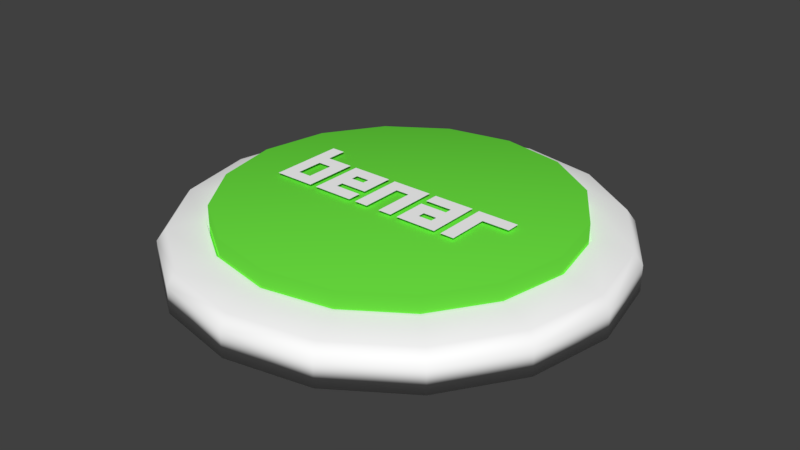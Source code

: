 # Source: buttonBenar.blend  (saved by Blender 2.79.0; exported with 4.5.12 LTS)
import bpy
from mathutils import Matrix  # noqa: F401  (used for matrix-valued properties, if any)

bpy.ops.wm.read_factory_settings(use_empty=True)
scene = bpy.context.scene
scene.name = 'Scene'

# ---- collections
col_collection_1 = bpy.data.collections.new('Collection 1'); scene.collection.children.link(col_collection_1)

# ---- materials (node trees are filled in below, after node groups)
mat_material_001 = bpy.data.materials.new('Material.001')
mat_material_001.alpha_threshold = 0.0
mat_material_001.use_transparent_shadow = False
mat_material_001.diffuse_color = (1.0, 1.0, 1.0, 1.0)
mat_material_001.roughness = 0.5
mat_case = bpy.data.materials.new('case')
mat_case.alpha_threshold = 0.0
mat_case.use_transparent_shadow = False
mat_case.diffuse_color = (1.0, 1.0, 1.0, 1.0)
mat_case.roughness = 0.5
mat_button = bpy.data.materials.new('button')
mat_button.alpha_threshold = 0.0
mat_button.use_transparent_shadow = False
mat_button.diffuse_color = (0.1556, 0.8, 0.05439, 1.0)
mat_button.roughness = 0.5

# ---- material node trees

# ---- world
world_world = bpy.data.worlds.new('World'); scene.world = world_world
world_world.color = (0.05088, 0.05088, 0.05088)
world_world.use_sun_shadow = False
world_world.sun_shadow_jitter_overblur = 0.0
world_world.cycles.sampling_method = 'MANUAL'

# ---- meshes
me_cutext = bpy.data.meshes.new('CUText')
me_cutext.from_pydata([(0.7333, -0.3667, 0.0), (0.7333, 0.1667, 0.0), (1.133, 0.1667, 0.0), (1.133, 0.03333, 0.0), (0.8667, 0.03333, 0.0), (0.8667, -0.3667, 0.0), (0.5333, -0.2333, 0.0), (0.5333, -0.1667, 0.0), (0.4, -0.1667, 0.0), (0.4, -0.2333, 0.0), (0.2667, -0.3667, 0.0), (0.2667, -0.03333, 0.0), (0.5333, -0.03333, 0.0), (0.5333, 0.03333, 0.0), (0.2667, 0.03333, 0.0), (0.2667, 0.1667, 0.0), (0.6667, 0.1667, 0.0), (0.6667, -0.3667, 0.0), (-0.2, -0.3667, 0.0), (-0.2, 0.1667, 0.0), (0.2, 0.1667, 0.0), (0.2, -0.3667, 0.0), (0.06667, -0.3667, 0.0), (0.06667, 0.03333, 0.0), (-0.06667, 0.03333, 0.0), (-0.06667, -0.3667, 0.0), (-0.4, -0.03333, 0.0), (-0.4, 0.03333, 0.0), (-0.5333, 0.03333, 0.0), (-0.5333, -0.03333, 0.0), (-0.6667, -0.3667, 0.0), (-0.6667, 0.1667, 0.0), (-0.2667, 0.1667, 0.0), (-0.2667, -0.1667, 0.0), (-0.5333, -0.1667, 0.0), (-0.5333, -0.2333, 0.0), (-0.2667, -0.2333, 0.0), (-0.2667, -0.3667, 0.0), (-0.8667, -0.2333, 0.0), (-0.8667, 0.03333, 0.0), (-1.0, 0.03333, 0.0), (-1.0, -0.2333, 0.0), (-1.133, -0.3667, 0.0), (-1.133, 0.3667, 0.0), (-1.0, 0.3667, 0.0), (-1.0, 0.1667, 0.0), (-0.7333, 0.1667, 0.0), (-0.7333, -0.3667, 0.0)], [], [(0, 4, 1), (4, 2, 1), (4, 3, 2), (0, 5, 4), (14, 16, 15), (14, 13, 16), (13, 17, 16), (12, 17, 13), (10, 8, 11), (8, 12, 11), (8, 7, 12), (7, 17, 12), (10, 9, 8), (6, 17, 7), (10, 6, 9), (10, 17, 6), (18, 24, 19), (24, 20, 19), (24, 23, 20), (23, 21, 20), (18, 25, 24), (22, 21, 23), (30, 28, 31), (28, 32, 31), (28, 27, 32), (27, 33, 32), (30, 29, 28), (26, 33, 27), (30, 34, 29), (34, 26, 29), (34, 33, 26), (30, 35, 34), (30, 36, 35), (30, 37, 36), (42, 44, 43), (42, 45, 44), (42, 40, 45), (40, 46, 45), (40, 39, 46), (39, 47, 46), (42, 41, 40), (38, 47, 39), (42, 38, 41), (42, 47, 38)])
me_cutext.materials.append(mat_material_001)
me_cutext.use_remesh_preserve_volume = False
me_cutext.use_remesh_preserve_attributes = False
me_cutext.use_mirror_vertex_groups = False
me_cutext.auto_texspace = False
me_cutext.update()
me_cylinder = bpy.data.meshes.new('Cylinder')
me_cylinder.from_pydata([(1.654e-08, 0.7946, -0.7634), (0.3041, 0.7341, -0.7634), (0.5619, 0.5619, -0.7634), (0.7341, 0.3041, -0.7634), (0.7946, -1.267e-08, -0.7634), (0.7341, -0.3041, -0.7634), (0.5619, -0.5619, -0.7634), (0.3041, -0.7341, -0.7634), (1.365e-07, -0.7946, -0.7634), (-0.3041, -0.7341, -0.7634), (-0.5619, -0.5619, -0.7634), (-0.7341, -0.3041, -0.7634), (-0.7946, 3.153e-08, -0.7634), (-0.7341, 0.3041, -0.7634), (-0.5619, 0.5619, -0.7634), (-0.3041, 0.7341, -0.7634), (0.0, 1.0, -1.0), (0.3827, 0.9239, -1.0), (0.7071, 0.7071, -1.0), (0.9239, 0.3827, -1.0), (1.0, -4.371e-08, -1.0), (0.9239, -0.3827, -1.0), (0.7071, -0.7071, -1.0), (0.3827, -0.9239, -1.0), (1.51e-07, -1.0, -1.0), (-0.3827, -0.9239, -1.0), (-0.7071, -0.7071, -1.0), (-0.9239, -0.3827, -1.0), (-1.0, 1.192e-08, -1.0), (-0.9239, 0.3827, -1.0), (-0.7071, 0.7071, -1.0), (-0.3827, 0.9239, -1.0), (-6.706e-08, 0.8116, 1.0), (0.0, 1.0, 0.1887), (-1.394e-08, 0.9607, 0.7285), (0.3106, 0.7498, 1.0), (0.3827, 0.9239, 0.1887), (0.3676, 0.8875, 0.7285), (0.5739, 0.5739, 1.0), (0.7071, 0.7071, 0.1887), (0.6793, 0.6793, 0.7285), (0.7498, 0.3106, 1.0), (0.9239, 0.3827, 0.1887), (0.8875, 0.3676, 0.7285), (0.8116, -4.843e-08, 1.0), (1.0, -4.371e-08, 0.1887), (0.9607, -4.475e-08, 0.7285), (0.7498, -0.3106, 1.0), (0.9239, -0.3827, 0.1887), (0.8875, -0.3676, 0.7285), (0.5739, -0.5739, 1.0), (0.7071, -0.7071, 0.1887), (0.6793, -0.6793, 0.7285), (0.3106, -0.7498, 1.0), (0.3827, -0.9239, 0.1887), (0.3676, -0.8875, 0.7285), (9.313e-08, -0.8116, 1.0), (1.51e-07, -1.0, 0.1887), (1.39e-07, -0.9607, 0.7285), (-0.3106, -0.7498, 1.0), (-0.3827, -0.9239, 0.1887), (-0.3676, -0.8875, 0.7285), (-0.5739, -0.5739, 1.0), (-0.7071, -0.7071, 0.1887), (-0.6793, -0.6793, 0.7285), (-0.7498, -0.3106, 1.0), (-0.9239, -0.3827, 0.1887), (-0.8875, -0.3676, 0.7285), (-0.8116, -1.118e-08, 1.0), (-1.0, 1.192e-08, 0.1887), (-0.9607, 7.075e-09, 0.7285), (-0.7498, 0.3106, 1.0), (-0.9239, 0.3827, 0.1887), (-0.8875, 0.3676, 0.7285), (-0.5739, 0.5739, 1.0), (-0.7071, 0.7071, 0.1887), (-0.6793, 0.6793, 0.7285), (-0.3106, 0.7498, 1.0), (-0.3827, 0.9239, 0.1887), (-0.3676, 0.8875, 0.7285), (1.365e-07, -0.7946, 1.0), (-0.3041, 0.7341, 1.0), (-0.7341, 0.3041, 1.0), (-0.5619, 0.5619, 1.0), (-0.7946, 3.153e-08, 1.0), (1.654e-08, 0.7946, 1.0), (0.7341, -0.3041, 1.0), (0.7946, -1.267e-08, 1.0), (0.7341, 0.3041, 1.0), (0.5619, 0.5619, 1.0), (0.5619, -0.5619, 1.0), (-0.3041, -0.7341, 1.0), (-0.7341, -0.3041, 1.0), (0.3041, -0.7341, 1.0), (-0.5619, -0.5619, 1.0), (0.3041, 0.7341, 1.0)], [], [(0, 1, 95, 85), (1, 2, 89, 95), (2, 3, 88, 89), (3, 4, 87, 88), (4, 5, 86, 87), (5, 6, 90, 86), (6, 7, 93, 90), (7, 8, 80, 93), (8, 9, 91, 80), (9, 10, 94, 91), (10, 11, 92, 94), (11, 12, 84, 92), (12, 13, 82, 84), (13, 14, 83, 82), (14, 15, 81, 83), (15, 0, 85, 81), (0, 15, 14, 13, 12, 11, 10, 9, 8, 7, 6, 5, 4, 3, 2, 1), (31, 78, 33, 16), (18, 39, 42, 19), (19, 42, 45, 20), (20, 45, 48, 21), (21, 48, 51, 22), (22, 51, 54, 23), (23, 54, 57, 24), (24, 57, 60, 25), (25, 60, 63, 26), (26, 63, 66, 27), (27, 66, 69, 28), (28, 69, 72, 29), (29, 72, 75, 30), (30, 75, 78, 31), (16, 33, 36, 17), (17, 36, 39, 18), (16, 17, 18, 19, 20, 21, 22, 23, 24, 25, 26, 27, 28, 29, 30, 31), (36, 33, 34, 37), (37, 34, 32, 35), (39, 36, 37, 40), (40, 37, 35, 38), (42, 39, 40, 43), (43, 40, 38, 41), (45, 42, 43, 46), (46, 43, 41, 44), (48, 45, 46, 49), (49, 46, 44, 47), (51, 48, 49, 52), (52, 49, 47, 50), (54, 51, 52, 55), (55, 52, 50, 53), (57, 54, 55, 58), (58, 55, 53, 56), (60, 57, 58, 61), (61, 58, 56, 59), (63, 60, 61, 64), (64, 61, 59, 62), (66, 63, 64, 67), (67, 64, 62, 65), (69, 66, 67, 70), (70, 67, 65, 68), (72, 69, 70, 73), (73, 70, 68, 71), (75, 72, 73, 76), (76, 73, 71, 74), (78, 75, 76, 79), (79, 76, 74, 77), (33, 78, 79, 34), (34, 79, 77, 32), (35, 32, 77, 74, 71, 68, 84, 82, 83, 81, 85, 95, 89, 88, 87, 44, 41, 38), (44, 87, 86, 90, 93, 80, 91, 94, 92, 84, 68, 65, 62, 59, 56, 53, 50, 47)])
me_cylinder.polygons.foreach_set('use_smooth', [True] * 68)
me_cylinder.materials.append(mat_case)
me_cylinder.use_remesh_preserve_volume = False
me_cylinder.use_remesh_preserve_attributes = False
me_cylinder.use_mirror_vertex_groups = False
me_cylinder.update()
me_cylinder_001 = bpy.data.meshes.new('Cylinder.001')
me_cylinder_001.from_pydata([(0.0, 1.0, -1.183), (0.0, 1.0, 0.4766), (0.3827, 0.9239, -1.183), (0.3827, 0.9239, 0.4766), (0.7071, 0.7071, -1.183), (0.7071, 0.7071, 0.4766), (0.9239, 0.3827, -1.183), (0.9239, 0.3827, 0.4766), (1.0, -4.371e-08, -1.183), (1.0, -4.371e-08, 0.4766), (0.9239, -0.3827, -1.183), (0.9239, -0.3827, 0.4766), (0.7071, -0.7071, -1.183), (0.7071, -0.7071, 0.4766), (0.3827, -0.9239, -1.183), (0.3827, -0.9239, 0.4766), (1.51e-07, -1.0, -1.183), (1.51e-07, -1.0, 0.4766), (-0.3827, -0.9239, -1.183), (-0.3827, -0.9239, 0.4766), (-0.7071, -0.7071, -1.183), (-0.7071, -0.7071, 0.4766), (-0.9239, -0.3827, -1.183), (-0.9239, -0.3827, 0.4766), (-1.0, 1.192e-08, -1.183), (-1.0, 1.192e-08, 0.4766), (-0.9239, 0.3827, -1.183), (-0.9239, 0.3827, 0.4766), (-0.7071, 0.7071, -1.183), (-0.7071, 0.7071, 0.4766), (-0.3827, 0.9239, -1.183), (-0.3827, 0.9239, 0.4766)], [], [(0, 1, 3, 2), (2, 3, 5, 4), (4, 5, 7, 6), (6, 7, 9, 8), (8, 9, 11, 10), (10, 11, 13, 12), (12, 13, 15, 14), (14, 15, 17, 16), (16, 17, 19, 18), (18, 19, 21, 20), (20, 21, 23, 22), (22, 23, 25, 24), (24, 25, 27, 26), (26, 27, 29, 28), (3, 1, 31, 29, 27, 25, 23, 21, 19, 17, 15, 13, 11, 9, 7, 5), (28, 29, 31, 30), (30, 31, 1, 0), (0, 2, 4, 6, 8, 10, 12, 14, 16, 18, 20, 22, 24, 26, 28, 30)])
me_cylinder_001.polygons.foreach_set('use_smooth', [True] * 18)
me_cylinder_001.materials.append(mat_button)
me_cylinder_001.use_remesh_preserve_volume = False
me_cylinder_001.use_remesh_preserve_attributes = False
me_cylinder_001.use_mirror_vertex_groups = False
me_cylinder_001.update()

# ---- objects
ob_text = bpy.data.objects.new('Text', me_cutext)
ob_cylinder = bpy.data.objects.new('Cylinder', me_cylinder)
ob_cylinder_001 = bpy.data.objects.new('Cylinder.001', me_cylinder_001)

# ---- transforms, parenting, visibility, modifiers, constraints
ob_text.location = (0.0, 0.0, 0.2288)
ob_text.scale = (0.158, 0.158, 0.158)
ob_text.lineart.crease_threshold = 0.0
ob_cylinder.location = (0.0, 0.0, 0.1651)
ob_cylinder.scale = (0.3378, 0.3378, 0.03367)
ob_cylinder.lineart.crease_threshold = 0.0
ob_cylinder_001.location = (5.588e-09, 7.451e-09, 0.1988)
ob_cylinder_001.scale = (0.2641, 0.2641, 0.05019)
ob_cylinder_001.lineart.crease_threshold = 0.0

# ---- collection membership
col_collection_1.objects.link(ob_text)
col_collection_1.objects.link(ob_cylinder)
col_collection_1.objects.link(ob_cylinder_001)

# ---- scene / render settings (as saved in the file)
scene.frame_start = 1; scene.frame_end = 250; scene.frame_set(1)
scene.render.engine = 'BLENDER_EEVEE_NEXT'
scene.render.resolution_percentage = 50
scene.render.dither_intensity = 0.0
scene.cycles.use_denoising = False
scene.cycles.samples = 128
scene.cycles.sampling_pattern = 'TABULATED_SOBOL'
scene.cycles.use_adaptive_sampling = False
scene.cycles.use_light_tree = False
scene.cycles.blur_glossy = 0.0
scene.cycles.sample_clamp_indirect = 0.0
scene.view_settings.view_transform = 'Standard'
bpy.context.view_layer.update()

# ---- added for rendering (the .blend has no active camera and no usable light): camera, sun
cam_auto = bpy.data.cameras.new('AutoCamera')
cam_auto.lens = 50.0
cam_auto.sensor_width = 36.0
cam_auto.clip_end = 1000.0
ob_auto_camera = bpy.data.objects.new('AutoCamera', cam_auto)
scene.collection.objects.link(ob_auto_camera)
ob_auto_camera.location = (0.888501, -1.0662, 0.890939)
ob_auto_camera.rotation_euler = (1.09748, -7.21219e-08, 0.694738)
scene.camera = ob_auto_camera
light_auto_sun = bpy.data.lights.new('AutoSun', 'SUN')
light_auto_sun.energy = 3.0
light_auto_sun.angle = 0.0523599
ob_auto_sun = bpy.data.objects.new('AutoSun', light_auto_sun)
scene.collection.objects.link(ob_auto_sun)
ob_auto_sun.rotation_euler = (0.872665, 0.174533, 0.523599)
bpy.context.view_layer.update()
